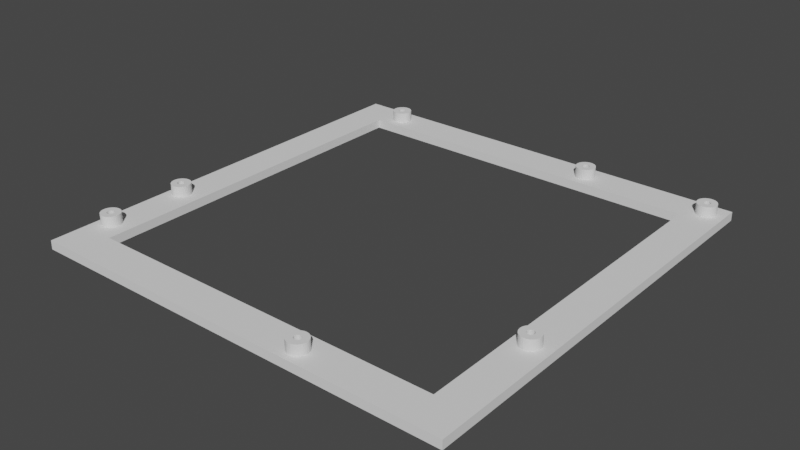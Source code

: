# Source: truss_v1.4.blend  (saved by Blender 3.2.14; exported with 4.5.12 LTS)
import bpy
from mathutils import Matrix  # noqa: F401  (used for matrix-valued properties, if any)

bpy.ops.wm.read_factory_settings(use_empty=True)
scene = bpy.context.scene
scene.name = 'Scene'

# ---- collections
col_robot = bpy.data.collections.new('robot'); scene.collection.children.link(col_robot)

# ---- world
world_world = bpy.data.worlds.new('World'); scene.world = world_world
world_world.use_nodes = True; world_world.node_tree.nodes.clear()
_N = world_world.node_tree.nodes; _L = world_world.node_tree.links
n0 = _N.new('ShaderNodeOutputWorld'); n0.name = 'World Output'; n0.location = (300, 300)
n1 = _N.new('ShaderNodeBackground'); n1.name = 'Background'; n1.location = (10, 300)
n1.inputs[0].default_value = (0.05088, 0.05088, 0.05088, 1.0)
_L.new(n1.outputs[0], n0.inputs[0])
n0.is_active_output = True
world_world.color = (0.05088, 0.05088, 0.05088)
world_world.use_sun_shadow = False
world_world.sun_shadow_jitter_overblur = 0.0

# ---- meshes
me_truss_v1_3 = bpy.data.meshes.new('truss_v1.3')
me_truss_v1_3.from_pydata([(-244.8, -112.1, -5.003), (-244.8, -112.1, 7.629e-06), (-244.8, 132.8, 7.629e-06), (-244.8, 132.8, -5.003), (-224.8, 112.8, 7.629e-06), (-224.8, 112.8, -5.003), (-224.8, -92.04, -5.003), (-224.8, -92.04, 7.629e-06), (-214.7, 124.7, 7.629e-06), (-214.3, 124.8, 7.629e-06), (-214.3, 128.3, 7.629e-06), (-215.4, 128.2, 7.629e-06), (-215.1, 124.6, 7.629e-06), (-216.4, 127.9, 7.629e-06), (-217.4, 127.4, 7.629e-06), (-215.4, 124.5, 7.629e-06), (-215.7, 124.2, 7.629e-06), (-218.2, 126.7, 7.629e-06), (-218.9, 125.8, 7.629e-06), (-216.0, 123.9, 7.629e-06), (-216.2, 123.6, 7.629e-06), (-219.4, 124.9, 7.629e-06), (-219.7, 123.9, 7.629e-06), (-216.3, 123.2, 7.629e-06), (-216.3, 122.8, 7.629e-06), (-219.8, 122.8, 7.629e-06), (-219.7, 121.7, 7.629e-06), (-216.3, 122.4, 7.629e-06), (-216.2, 122.0, 7.629e-06), (-219.4, 120.7, 7.629e-06), (-218.9, 119.7, 7.629e-06), (-216.0, 121.7, 7.629e-06), (-215.7, 121.4, 7.629e-06), (-218.2, 118.9, 7.629e-06), (-217.4, 118.2, 7.629e-06), (-215.4, 121.1, 7.629e-06), (-215.1, 120.9, 7.629e-06), (-216.4, 117.7, 7.629e-06), (-215.4, 117.4, 7.629e-06), (-214.7, 120.8, 7.629e-06), (-214.3, 120.8, 7.629e-06), (-214.3, 117.3, 7.629e-06), (-213.3, 117.4, 7.629e-06), (-213.9, 120.8, 7.629e-06), (-213.6, 120.9, 7.629e-06), (-212.2, 117.7, 7.629e-06), (-211.3, 118.2, 7.629e-06), (-213.2, 121.1, 7.629e-06), (-212.9, 121.4, 7.629e-06), (-210.4, 118.9, 7.629e-06), (-209.8, 119.7, 7.629e-06), (-212.7, 121.7, 7.629e-06), (-212.5, 122.0, 7.629e-06), (-209.2, 120.7, 7.629e-06), (-208.9, 121.7, 7.629e-06), (-212.4, 122.4, 7.629e-06), (-212.3, 122.8, 7.629e-06), (-208.8, 122.8, 7.629e-06), (-208.9, 123.9, 7.629e-06), (-212.4, 123.2, 7.629e-06), (-212.5, 123.6, 7.629e-06), (-209.2, 124.9, 7.629e-06), (-209.8, 125.8, 7.629e-06), (-212.7, 123.9, 7.629e-06), (-212.9, 124.2, 7.629e-06), (-210.4, 126.7, 7.629e-06), (-211.3, 127.4, 7.629e-06), (-213.2, 124.5, 7.629e-06), (-213.6, 124.6, 7.629e-06), (-212.2, 127.9, 7.629e-06), (-213.3, 128.2, 7.629e-06), (-213.9, 124.7, 7.629e-06), (-80.64, 122.0, 5.999), (-80.53, 122.4, 5.999), (-77.1, 121.7, 5.999), (-77.41, 120.7, 5.999), (-77.92, 119.7, 5.999), (-80.82, 121.7, 5.999), (-78.6, 118.9, 5.999), (-81.07, 121.4, 5.999), (-79.43, 118.2, 5.999), (-81.38, 121.1, 5.999), (-80.38, 117.7, 5.999), (-81.72, 120.9, 5.999), (-81.42, 117.4, 5.999), (-82.1, 120.8, 5.999), (-82.49, 117.3, 5.999), (-82.49, 120.8, 5.999), (-83.56, 117.4, 5.999), (-82.88, 120.8, 5.999), (-84.59, 117.7, 5.999), (-83.25, 120.9, 5.999), (-85.54, 118.2, 5.999), (-83.6, 121.1, 5.999), (-86.38, 118.9, 5.999), (-83.9, 121.4, 5.999), (-87.06, 119.7, 5.999), (-84.15, 121.7, 5.999), (-87.57, 120.7, 5.999), (-84.34, 122.0, 5.999), (-87.88, 121.7, 5.999), (-84.45, 122.4, 5.999), (-87.99, 122.8, 5.999), (-84.49, 122.8, 5.999), (-87.88, 123.9, 5.999), (-84.45, 123.2, 5.999), (-87.57, 124.9, 5.999), (-84.34, 123.6, 5.999), (-87.06, 125.8, 5.999), (-84.15, 123.9, 5.999), (-86.38, 126.7, 5.999), (-83.9, 124.2, 5.999), (-85.54, 127.4, 5.999), (-83.6, 124.5, 5.999), (-84.59, 127.9, 5.999), (-83.25, 124.6, 5.999), (-83.56, 128.2, 5.999), (-82.88, 124.7, 5.999), (-82.49, 128.3, 5.999), (-82.49, 124.8, 5.999), (-81.42, 128.2, 5.999), (-82.1, 124.7, 5.999), (-80.38, 127.9, 5.999), (-81.72, 124.6, 5.999), (-79.43, 127.4, 5.999), (-81.38, 124.5, 5.999), (-78.6, 126.7, 5.999), (-81.07, 124.2, 5.999), (-77.92, 125.8, 5.999), (-80.82, 123.9, 5.999), (-77.41, 124.9, 5.999), (-80.64, 123.6, 5.999), (-77.1, 123.9, 5.999), (-80.53, 123.2, 5.999), (-76.99, 122.8, 5.999), (-80.49, 122.8, 5.999), (-238.4, -29.39, 5.999), (-237.4, -29.29, 5.999), (-237.4, -32.79, 5.999), (-237.8, -32.83, 5.999), (-236.3, -29.39, 5.999), (-237.0, -32.83, 5.999), (-235.3, -29.71, 5.999), (-236.6, -32.94, 5.999), (-234.3, -30.21, 5.999), (-236.3, -33.12, 5.999), (-233.5, -30.9, 5.999), (-236.0, -33.37, 5.999), (-232.8, -31.73, 5.999), (-235.7, -33.68, 5.999), (-232.3, -32.68, 5.999), (-235.5, -34.02, 5.999), (-232.0, -33.72, 5.999), (-235.4, -34.4, 5.999), (-231.9, -34.79, 5.999), (-235.4, -34.79, 5.999), (-232.0, -35.86, 5.999), (-235.4, -35.18, 5.999), (-232.3, -36.89, 5.999), (-235.5, -35.55, 5.999), (-232.8, -37.85, 5.999), (-235.7, -35.9, 5.999), (-233.5, -38.68, 5.999), (-236.0, -36.2, 5.999), (-234.3, -39.36, 5.999), (-236.3, -36.45, 5.999), (-235.3, -39.87, 5.999), (-236.6, -36.64, 5.999), (-236.3, -40.18, 5.999), (-237.0, -36.75, 5.999), (-237.4, -40.29, 5.999), (-237.4, -36.79, 5.999), (-238.4, -40.18, 5.999), (-237.8, -36.75, 5.999), (-239.5, -39.87, 5.999), (-238.1, -36.64, 5.999), (-240.4, -39.36, 5.999), (-238.5, -36.45, 5.999), (-241.3, -38.68, 5.999), (-238.8, -36.2, 5.999), (-241.9, -37.85, 5.999), (-239.0, -35.9, 5.999), (-239.5, -29.71, 5.999), (-238.1, -32.94, 5.999), (-240.4, -30.21, 5.999), (-238.5, -33.12, 5.999), (-241.3, -30.9, 5.999), (-238.8, -33.37, 5.999), (-241.9, -31.73, 5.999), (-239.0, -33.68, 5.999), (-242.5, -32.68, 5.999), (-239.2, -34.02, 5.999), (-242.8, -33.72, 5.999), (-239.3, -34.4, 5.999), (-242.9, -34.79, 5.999), (-239.4, -34.79, 5.999), (-242.8, -35.86, 5.999), (-239.3, -35.18, 5.999), (-242.5, -36.89, 5.999), (-239.2, -35.55, 5.999), (-237.4, -29.29, 7.629e-06), (-236.3, -29.39, 7.629e-06), (-235.3, -29.71, 7.629e-06), (-234.3, -30.21, 7.629e-06), (-233.5, -30.9, 7.629e-06), (-232.8, -31.73, 7.629e-06), (-232.3, -32.68, 7.629e-06), (-232.0, -33.72, 7.629e-06), (-231.9, -34.79, 7.629e-06), (-232.0, -35.86, 7.629e-06), (-232.3, -36.89, 7.629e-06), (-232.8, -37.85, 7.629e-06), (-233.5, -38.68, 7.629e-06), (-234.3, -39.36, 7.629e-06), (-235.3, -39.87, 7.629e-06), (-236.3, -40.18, 7.629e-06), (-237.4, -40.29, 7.629e-06), (-238.4, -40.18, 7.629e-06), (-239.5, -39.87, 7.629e-06), (-240.4, -39.36, 7.629e-06), (-241.3, -38.68, 7.629e-06), (-242.5, -36.89, 7.629e-06), (-241.9, -37.85, 7.629e-06), (-242.8, -35.86, 7.629e-06), (-242.9, -34.79, 7.629e-06), (-242.8, -33.72, 7.629e-06), (-242.5, -32.68, 7.629e-06), (-241.3, -30.9, 7.629e-06), (-241.9, -31.73, 7.629e-06), (-240.4, -30.21, 7.629e-06), (-239.5, -29.71, 7.629e-06), (-238.4, -29.39, 7.629e-06), (-236.3, -75.43, 7.629e-06), (-236.3, -75.43, 5.999), (-237.4, -75.32, 5.999), (-237.4, -75.32, 7.629e-06), (-235.3, -75.74, 7.629e-06), (-235.3, -75.74, 5.999), (-234.3, -76.25, 7.629e-06), (-234.3, -76.25, 5.999), (-233.5, -76.94, 7.629e-06), (-233.5, -76.94, 5.999), (-232.8, -77.77, 7.629e-06), (-232.8, -77.77, 5.999), (-232.3, -78.72, 7.629e-06), (-232.3, -78.72, 5.999), (-232.0, -79.75, 7.629e-06), (-232.0, -79.75, 5.999), (-231.9, -80.83, 7.629e-06), (-231.9, -80.83, 5.999), (-232.0, -81.9, 7.629e-06), (-232.0, -81.9, 5.999), (-232.3, -82.93, 7.629e-06), (-232.3, -82.93, 5.999), (-232.8, -83.88, 7.629e-06), (-232.8, -83.88, 5.999), (-233.5, -84.72, 7.629e-06), (-233.5, -84.72, 5.999), (-234.3, -85.4, 7.629e-06), (-234.3, -85.4, 5.999), (-235.3, -85.91, 7.629e-06), (-235.3, -85.91, 5.999), (-236.3, -86.22, 7.629e-06), (-236.3, -86.22, 5.999), (-237.4, -86.33, 7.629e-06), (-237.4, -86.33, 5.999), (-238.4, -86.22, 7.629e-06), (-238.4, -86.22, 5.999), (-239.5, -85.91, 7.629e-06), (-239.5, -85.91, 5.999), (-240.4, -85.4, 7.629e-06), (-240.4, -85.4, 5.999), (-241.3, -84.72, 7.629e-06), (-241.3, -84.72, 5.999), (-241.9, -83.88, 7.629e-06), (-241.9, -83.88, 5.999), (-242.5, -82.93, 7.629e-06), (-242.5, -82.93, 5.999), (-242.8, -81.9, 7.629e-06), (-242.8, -81.9, 5.999), (-242.9, -80.83, 7.629e-06), (-242.9, -80.83, 5.999), (-242.5, -78.72, 7.629e-06), (-242.8, -79.75, 7.629e-06), (-242.8, -79.75, 5.999), (-242.5, -78.72, 5.999), (-241.9, -77.77, 7.629e-06), (-241.9, -77.77, 5.999), (-241.3, -76.94, 7.629e-06), (-241.3, -76.94, 5.999), (-240.4, -76.25, 7.629e-06), (-240.4, -76.25, 5.999), (-239.5, -75.74, 7.629e-06), (-239.5, -75.74, 5.999), (-238.4, -75.43, 7.629e-06), (-238.4, -75.43, 5.999), (-237.0, -78.86, 7.629e-06), (-237.4, -78.83, 7.629e-06), (-237.4, -78.83, 5.999), (-237.0, -78.86, 5.999), (-236.6, -78.98, 7.629e-06), (-236.6, -78.98, 5.999), (-236.3, -79.16, 7.629e-06), (-236.3, -79.16, 5.999), (-236.0, -79.41, 7.629e-06), (-236.0, -79.41, 5.999), (-235.7, -79.72, 7.629e-06), (-235.7, -79.72, 5.999), (-235.5, -80.06, 7.629e-06), (-235.5, -80.06, 5.999), (-235.4, -80.44, 7.629e-06), (-235.4, -80.44, 5.999), (-235.4, -80.83, 7.629e-06), (-235.4, -80.83, 5.999), (-235.4, -81.22, 7.629e-06), (-235.4, -81.22, 5.999), (-235.5, -81.59, 7.629e-06), (-235.5, -81.59, 5.999), (-235.7, -81.94, 7.629e-06), (-235.7, -81.94, 5.999), (-236.0, -82.24, 7.629e-06), (-236.0, -82.24, 5.999), (-236.3, -82.49, 7.629e-06), (-236.3, -82.49, 5.999), (-236.6, -82.68, 7.629e-06), (-236.6, -82.68, 5.999), (-237.0, -82.79, 7.629e-06), (-237.0, -82.79, 5.999), (-237.4, -82.83, 7.629e-06), (-237.4, -82.83, 5.999), (-237.8, -82.79, 7.629e-06), (-237.8, -82.79, 5.999), (-238.1, -82.68, 7.629e-06), (-238.1, -82.68, 5.999), (-238.5, -82.49, 7.629e-06), (-238.5, -82.49, 5.999), (-238.8, -82.24, 7.629e-06), (-238.8, -82.24, 5.999), (-239.0, -81.94, 7.629e-06), (-239.0, -81.94, 5.999), (-239.2, -81.59, 7.629e-06), (-239.2, -81.59, 5.999), (-239.3, -81.22, 7.629e-06), (-239.3, -81.22, 5.999), (-239.4, -80.83, 7.629e-06), (-239.4, -80.83, 5.999), (-239.3, -80.44, 7.629e-06), (-239.3, -80.44, 5.999), (-239.2, -80.06, 7.629e-06), (-239.2, -80.06, 5.999), (-239.0, -79.72, 7.629e-06), (-239.0, -79.72, 5.999), (-238.8, -79.41, 7.629e-06), (-238.8, -79.41, 5.999), (-238.5, -79.16, 7.629e-06), (-238.5, -79.16, 5.999), (-238.1, -78.98, 7.629e-06), (-238.1, -78.98, 5.999), (-237.8, -78.86, 7.629e-06), (-237.8, -78.86, 5.999), (-81.81, -97.98, 7.629e-06), (-82.88, -97.87, 7.629e-06), (-82.88, -97.87, 5.999), (-81.81, -97.98, 5.999), (-80.78, -98.29, 7.629e-06), (-80.78, -98.29, 5.999), (-79.83, -98.8, 7.629e-06), (-79.83, -98.8, 5.999), (-78.99, -99.48, 7.629e-06), (-78.99, -99.48, 5.999), (-78.31, -100.3, 7.629e-06), (-78.31, -100.3, 5.999), (-77.8, -101.3, 7.629e-06), (-77.8, -101.3, 5.999), (-77.49, -102.3, 7.629e-06), (-77.49, -102.3, 5.999), (-77.38, -103.4, 7.629e-06), (-77.38, -103.4, 5.999), (-77.49, -104.4, 7.629e-06), (-77.49, -104.4, 5.999), (-77.8, -105.5, 7.629e-06), (-77.8, -105.5, 5.999), (-78.31, -106.4, 7.629e-06), (-78.31, -106.4, 5.999), (-78.99, -107.3, 7.629e-06), (-78.99, -107.3, 5.999), (-79.83, -107.9, 7.629e-06), (-79.83, -107.9, 5.999), (-80.78, -108.4, 7.629e-06), (-80.78, -108.4, 5.999), (-81.81, -108.8, 7.629e-06), (-81.81, -108.8, 5.999), (-82.88, -108.9, 7.629e-06), (-82.88, -108.9, 5.999), (-83.95, -108.8, 7.629e-06), (-83.95, -108.8, 5.999), (-84.98, -108.4, 7.629e-06), (-84.98, -108.4, 5.999), (-85.93, -107.9, 7.629e-06), (-85.93, -107.9, 5.999), (-86.77, -107.3, 7.629e-06), (-86.77, -107.3, 5.999), (-87.45, -106.4, 7.629e-06), (-87.45, -106.4, 5.999), (-87.96, -105.5, 7.629e-06), (-87.96, -105.5, 5.999), (-88.27, -104.4, 7.629e-06), (-88.27, -104.4, 5.999), (-88.38, -103.4, 7.629e-06), (-88.38, -103.4, 5.999), (-88.27, -102.3, 7.629e-06), (-88.27, -102.3, 5.999), (-87.96, -101.3, 7.629e-06), (-87.96, -101.3, 5.999), (-87.45, -100.3, 7.629e-06), (-87.45, -100.3, 5.999), (-86.77, -99.48, 7.629e-06), (-86.77, -99.48, 5.999), (-85.93, -98.8, 7.629e-06), (-85.93, -98.8, 5.999), (-84.98, -98.29, 7.629e-06), (-84.98, -98.29, 5.999), (-83.95, -97.98, 7.629e-06), (-83.95, -97.98, 5.999), (-82.88, -105.4, 7.629e-06), (-82.88, -105.4, 5.999), (-83.27, -105.3, 5.999), (-83.27, -105.3, 7.629e-06), (-83.65, -105.2, 5.999), (-83.65, -105.2, 7.629e-06), (-83.99, -105.0, 5.999), (-83.99, -105.0, 7.629e-06), (-84.29, -104.8, 5.999), (-84.29, -104.8, 7.629e-06), (-84.54, -104.5, 5.999), (-84.54, -104.5, 7.629e-06), (-84.73, -104.1, 5.999), (-84.73, -104.1, 7.629e-06), (-84.84, -103.8, 5.999), (-84.84, -103.8, 7.629e-06), (-84.88, -103.4, 5.999), (-84.88, -103.4, 7.629e-06), (-84.84, -103.0, 5.999), (-84.84, -103.0, 7.629e-06), (-84.73, -102.6, 5.999), (-84.73, -102.6, 7.629e-06), (-84.54, -102.3, 5.999), (-84.54, -102.3, 7.629e-06), (-84.29, -102.0, 5.999), (-84.29, -102.0, 7.629e-06), (-83.99, -101.7, 5.999), (-83.99, -101.7, 7.629e-06), (-83.65, -101.5, 5.999), (-83.65, -101.5, 7.629e-06), (-83.27, -101.4, 5.999), (-83.27, -101.4, 7.629e-06), (-82.88, -101.4, 5.999), (-82.88, -101.4, 7.629e-06), (-82.49, -101.4, 5.999), (-82.49, -101.4, 7.629e-06), (-82.11, -101.5, 5.999), (-82.11, -101.5, 7.629e-06), (-81.77, -101.7, 5.999), (-81.77, -101.7, 7.629e-06), (-81.46, -102.0, 5.999), (-81.46, -102.0, 7.629e-06), (-81.22, -102.3, 5.999), (-81.22, -102.3, 7.629e-06), (-81.03, -102.6, 5.999), (-81.03, -102.6, 7.629e-06), (-80.92, -103.0, 5.999), (-80.92, -103.0, 7.629e-06), (-80.88, -103.4, 5.999), (-80.88, -103.4, 7.629e-06), (-80.92, -103.8, 5.999), (-80.92, -103.8, 7.629e-06), (-81.03, -104.1, 5.999), (-81.03, -104.1, 7.629e-06), (-81.22, -104.5, 5.999), (-81.22, -104.5, 7.629e-06), (-81.46, -104.8, 5.999), (-81.46, -104.8, 7.629e-06), (-81.77, -105.0, 5.999), (-81.77, -105.0, 7.629e-06), (-82.11, -105.2, 5.999), (-82.11, -105.2, 7.629e-06), (-82.49, -105.3, 5.999), (-82.49, -105.3, 7.629e-06), (-8.922, 128.2, 7.629e-06), (-9.995, 128.3, 7.629e-06), (-9.995, 128.3, 5.999), (-8.922, 128.2, 5.999), (-7.891, 127.9, 7.629e-06), (-7.891, 127.9, 5.999), (-6.94, 127.4, 7.629e-06), (-6.94, 127.4, 5.999), (-6.107, 126.7, 7.629e-06), (-6.107, 126.7, 5.999), (-5.423, 125.8, 7.629e-06), (-5.423, 125.8, 5.999), (-4.915, 124.9, 7.629e-06), (-4.915, 124.9, 5.999), (-4.602, 123.9, 7.629e-06), (-4.602, 123.9, 5.999), (-4.496, 122.8, 7.629e-06), (-4.496, 122.8, 5.999), (-4.602, 121.7, 7.629e-06), (-4.602, 121.7, 5.999), (-4.915, 120.7, 7.629e-06), (-4.915, 120.7, 5.999), (-5.423, 119.7, 7.629e-06), (-5.423, 119.7, 5.999), (-6.107, 118.9, 7.629e-06), (-6.107, 118.9, 5.999), (-6.94, 118.2, 7.629e-06), (-6.94, 118.2, 5.999), (-7.891, 117.7, 7.629e-06), (-7.891, 117.7, 5.999), (-8.922, 117.4, 7.629e-06), (-8.922, 117.4, 5.999), (-9.995, 117.3, 7.629e-06), (-9.995, 117.3, 5.999), (-11.07, 117.4, 7.629e-06), (-11.07, 117.4, 5.999), (-12.1, 117.7, 7.629e-06), (-12.1, 117.7, 5.999), (-13.05, 118.2, 7.629e-06), (-13.05, 118.2, 5.999), (-13.88, 118.9, 7.629e-06), (-13.88, 118.9, 5.999), (-14.57, 119.7, 7.629e-06), (-14.57, 119.7, 5.999), (-15.08, 120.7, 7.629e-06), (-15.08, 120.7, 5.999), (-15.49, 122.8, 7.629e-06), (-15.39, 121.7, 7.629e-06), (-15.39, 121.7, 5.999), (-15.49, 122.8, 5.999), (-15.39, 123.9, 7.629e-06), (-15.39, 123.9, 5.999), (-15.08, 124.9, 7.629e-06), (-15.08, 124.9, 5.999), (-14.57, 125.8, 7.629e-06), (-14.57, 125.8, 5.999), (-13.88, 126.7, 7.629e-06), (-13.88, 126.7, 5.999), (-13.05, 127.4, 7.629e-06), (-13.05, 127.4, 5.999), (-12.1, 127.9, 7.629e-06), (-12.1, 127.9, 5.999), (-11.07, 128.2, 7.629e-06), (-11.07, 128.2, 5.999), (-9.995, 124.8, 7.629e-06), (-9.605, 124.7, 7.629e-06), (-9.605, 124.7, 5.999), (-9.995, 124.8, 5.999), (-9.229, 124.6, 5.999), (-9.229, 124.6, 7.629e-06), (-8.883, 124.5, 5.999), (-8.883, 124.5, 7.629e-06), (-8.58, 124.2, 5.999), (-8.58, 124.2, 7.629e-06), (-8.331, 123.9, 5.999), (-8.331, 123.9, 7.629e-06), (-8.146, 123.6, 5.999), (-8.146, 123.6, 7.629e-06), (-8.032, 123.2, 5.999), (-8.032, 123.2, 7.629e-06), (-7.994, 122.8, 5.999), (-7.994, 122.8, 7.629e-06), (-8.032, 122.4, 5.999), (-8.032, 122.4, 7.629e-06), (-8.146, 122.0, 5.999), (-8.146, 122.0, 7.629e-06), (-8.331, 121.7, 5.999), (-8.331, 121.7, 7.629e-06), (-8.58, 121.4, 5.999), (-8.58, 121.4, 7.629e-06), (-8.883, 121.1, 5.999), (-8.883, 121.1, 7.629e-06), (-9.229, 120.9, 5.999), (-9.229, 120.9, 7.629e-06), (-9.605, 120.8, 5.999), (-9.605, 120.8, 7.629e-06), (-9.995, 120.8, 5.999), (-9.995, 120.8, 7.629e-06), (-10.39, 120.8, 5.999), (-10.39, 120.8, 7.629e-06), (-10.76, 120.9, 5.999), (-10.76, 120.9, 7.629e-06), (-11.11, 121.1, 5.999), (-11.11, 121.1, 7.629e-06), (-11.41, 121.4, 5.999), (-11.41, 121.4, 7.629e-06), (-11.66, 121.7, 5.999), (-11.66, 121.7, 7.629e-06), (-11.84, 122.0, 5.999), (-11.84, 122.0, 7.629e-06), (-11.96, 122.4, 5.999), (-11.96, 122.4, 7.629e-06), (-12.0, 122.8, 5.999), (-12.0, 122.8, 7.629e-06), (-11.96, 123.2, 5.999), (-11.96, 123.2, 7.629e-06), (-11.84, 123.6, 5.999), (-11.84, 123.6, 7.629e-06), (-11.66, 123.9, 5.999), (-11.66, 123.9, 7.629e-06), (-11.41, 124.2, 5.999), (-11.41, 124.2, 7.629e-06), (-11.11, 124.5, 5.999), (-11.11, 124.5, 7.629e-06), (-10.76, 124.6, 5.999), (-10.76, 124.6, 7.629e-06), (-10.39, 124.7, 5.999), (-10.39, 124.7, 7.629e-06), (-81.42, 128.2, 7.629e-06), (-82.49, 128.3, 7.629e-06), (-80.38, 127.9, 7.629e-06), (-79.43, 127.4, 7.629e-06), (-78.6, 126.7, 7.629e-06), (-77.92, 125.8, 7.629e-06), (-77.41, 124.9, 7.629e-06), (-77.1, 123.9, 7.629e-06), (-76.99, 122.8, 7.629e-06), (-77.1, 121.7, 7.629e-06), (-77.41, 120.7, 7.629e-06), (-77.92, 119.7, 7.629e-06), (-78.6, 118.9, 7.629e-06), (-79.43, 118.2, 7.629e-06), (-80.38, 117.7, 7.629e-06), (-81.42, 117.4, 7.629e-06), (-82.49, 117.3, 7.629e-06), (-83.56, 117.4, 7.629e-06), (-84.59, 117.7, 7.629e-06), (-85.54, 118.2, 7.629e-06), (-86.38, 118.9, 7.629e-06), (-87.06, 119.7, 7.629e-06), (-87.57, 120.7, 7.629e-06), (-87.88, 121.7, 7.629e-06), (-87.99, 122.8, 7.629e-06), (-87.88, 123.9, 7.629e-06), (-87.57, 124.9, 7.629e-06), (-87.06, 125.8, 7.629e-06), (-86.38, 126.7, 7.629e-06), (-85.54, 127.4, 7.629e-06), (-84.59, 127.9, 7.629e-06), (-83.56, 128.2, 7.629e-06), (-82.1, 124.7, 7.629e-06), (-82.49, 124.8, 7.629e-06), (-81.72, 124.6, 7.629e-06), (-81.38, 124.5, 7.629e-06), (-81.07, 124.2, 7.629e-06), (-80.82, 123.9, 7.629e-06), (-80.64, 123.6, 7.629e-06), (-80.53, 123.2, 7.629e-06), (-80.49, 122.8, 7.629e-06), (-80.53, 122.4, 7.629e-06), (-80.64, 122.0, 7.629e-06), (-80.82, 121.7, 7.629e-06), (-81.07, 121.4, 7.629e-06), (-81.38, 121.1, 7.629e-06), (-81.72, 120.9, 7.629e-06), (-82.1, 120.8, 7.629e-06), (-82.49, 120.8, 7.629e-06), (-82.88, 120.8, 7.629e-06), (-83.25, 120.9, 7.629e-06), (-83.6, 121.1, 7.629e-06), (-83.9, 121.4, 7.629e-06), (-84.15, 121.7, 7.629e-06), (-84.34, 122.0, 7.629e-06), (-84.45, 122.4, 7.629e-06), (-84.49, 122.8, 7.629e-06), (-84.45, 123.2, 7.629e-06), (-84.34, 123.6, 7.629e-06), (-84.15, 123.9, 7.629e-06), (-83.9, 124.2, 7.629e-06), (-83.6, 124.5, 7.629e-06), (-83.25, 124.6, 7.629e-06), (-82.88, 124.7, 7.629e-06), (-214.3, 124.8, 5.999), (-213.9, 124.7, 5.999), (-213.6, 124.6, 5.999), (-213.2, 124.5, 5.999), (-212.9, 124.2, 5.999), (-212.7, 123.9, 5.999), (-212.5, 123.6, 5.999), (-212.4, 123.2, 5.999), (-212.3, 122.8, 5.999), (-212.4, 122.4, 5.999), (-212.5, 122.0, 5.999), (-212.7, 121.7, 5.999), (-212.9, 121.4, 5.999), (-213.2, 121.1, 5.999), (-213.6, 120.9, 5.999), (-213.9, 120.8, 5.999), (-214.3, 120.8, 5.999), (-214.7, 120.8, 5.999), (-215.1, 120.9, 5.999), (-215.4, 121.1, 5.999), (-215.7, 121.4, 5.999), (-216.0, 121.7, 5.999), (-216.2, 122.0, 5.999), (-216.3, 122.4, 5.999), (-216.3, 122.8, 5.999), (-216.3, 123.2, 5.999), (-216.2, 123.6, 5.999), (-216.0, 123.9, 5.999), (-215.7, 124.2, 5.999), (-215.4, 124.5, 5.999), (-215.1, 124.6, 5.999), (-214.7, 124.7, 5.999), (-213.3, 128.2, 5.999), (-214.3, 128.3, 5.999), (-212.2, 127.9, 5.999), (-211.3, 127.4, 5.999), (-210.4, 126.7, 5.999), (-209.8, 125.8, 5.999), (-209.2, 124.9, 5.999), (-208.9, 123.9, 5.999), (-208.8, 122.8, 5.999), (-208.9, 121.7, 5.999), (-209.2, 120.7, 5.999), (-209.8, 119.7, 5.999), (-210.4, 118.9, 5.999), (-211.3, 118.2, 5.999), (-212.2, 117.7, 5.999), (-214.3, 117.3, 5.999), (-213.3, 117.4, 5.999), (-215.4, 117.4, 5.999), (-216.4, 117.7, 5.999), (-217.4, 118.2, 5.999), (-218.2, 118.9, 5.999), (-218.9, 119.7, 5.999), (-219.4, 120.7, 5.999), (-219.7, 121.7, 5.999), (-219.8, 122.8, 5.999), (-219.7, 123.9, 5.999), (-219.4, 124.9, 5.999), (-218.9, 125.8, 5.999), (-218.2, 126.7, 5.999), (-217.4, 127.4, 5.999), (-216.4, 127.9, 5.999), (-215.4, 128.2, 5.999), (-13.91, -42.95, 7.629e-06), (-13.91, -42.95, 5.999), (-14.74, -42.27, 5.999), (-14.74, -42.27, 7.629e-06), (-12.96, -43.46, 7.629e-06), (-12.96, -43.46, 5.999), (-11.93, -43.77, 7.629e-06), (-11.93, -43.77, 5.999), (-10.86, -43.88, 7.629e-06), (-10.86, -43.88, 5.999), (-9.783, -43.77, 7.629e-06), (-9.783, -43.77, 5.999), (-8.751, -43.46, 7.629e-06), (-8.751, -43.46, 5.999), (-7.8, -42.95, 7.629e-06), (-7.8, -42.95, 5.999), (-6.967, -42.27, 7.629e-06), (-6.967, -42.27, 5.999), (-6.283, -41.44, 7.629e-06), (-6.283, -41.44, 5.999), (-5.775, -40.48, 7.629e-06), (-5.775, -40.48, 5.999), (-5.462, -39.45, 7.629e-06), (-5.462, -39.45, 5.999), (-5.356, -38.38, 7.629e-06), (-5.356, -38.38, 5.999), (-20.04, 112.8, 7.629e-06), (7.629e-06, 132.8, 7.629e-06), (7.629e-06, -112.1, 7.629e-06), (-16.25, -39.45, 7.629e-06), (-16.35, -38.38, 7.629e-06), (-19.98, -92.09, 7.629e-06), (-15.94, -40.48, 7.629e-06), (-15.43, -41.44, 7.629e-06), (-237.0, -32.83, 7.629e-06), (-237.4, -32.79, 7.629e-06), (-236.6, -32.94, 7.629e-06), (-236.3, -33.12, 7.629e-06), (-236.0, -33.37, 7.629e-06), (-235.7, -33.68, 7.629e-06), (-235.5, -34.02, 7.629e-06), (-235.4, -34.4, 7.629e-06), (-235.4, -34.79, 7.629e-06), (-235.4, -35.18, 7.629e-06), (-235.5, -35.55, 7.629e-06), (-235.7, -35.9, 7.629e-06), (-236.0, -36.2, 7.629e-06), (-236.3, -36.45, 7.629e-06), (-236.6, -36.64, 7.629e-06), (-237.0, -36.75, 7.629e-06), (-237.4, -36.79, 7.629e-06), (-237.8, -36.75, 7.629e-06), (-238.1, -36.64, 7.629e-06), (-238.5, -36.45, 7.629e-06), (-238.8, -36.2, 7.629e-06), (-239.0, -35.9, 7.629e-06), (-239.2, -35.55, 7.629e-06), (-239.3, -35.18, 7.629e-06), (-239.4, -34.79, 7.629e-06), (-239.3, -34.4, 7.629e-06), (-239.2, -34.02, 7.629e-06), (-239.0, -33.68, 7.629e-06), (-238.8, -33.37, 7.629e-06), (-238.5, -33.12, 7.629e-06), (-238.1, -32.94, 7.629e-06), (-237.8, -32.83, 7.629e-06), (-15.43, -41.44, 5.999), (-15.94, -40.48, 5.999), (-16.25, -39.45, 5.999), (-16.35, -38.38, 5.999), (-16.25, -37.31, 7.629e-06), (-16.25, -37.31, 5.999), (-15.94, -36.28, 5.999), (-15.94, -36.28, 7.629e-06), (-15.43, -35.32, 7.629e-06), (-15.43, -35.32, 5.999), (-14.74, -34.49, 5.999), (-14.74, -34.49, 7.629e-06), (-13.91, -33.81, 7.629e-06), (-13.91, -33.81, 5.999), (-12.96, -33.3, 5.999), (-12.96, -33.3, 7.629e-06), (-11.93, -32.99, 5.999), (-11.93, -32.99, 7.629e-06), (-10.86, -32.88, 7.629e-06), (-10.86, -32.88, 5.999), (-9.783, -32.99, 7.629e-06), (-9.783, -32.99, 5.999), (-8.751, -33.3, 5.999), (-8.751, -33.3, 7.629e-06), (-7.8, -33.81, 5.999), (-7.8, -33.81, 7.629e-06), (-6.967, -34.49, 7.629e-06), (-6.967, -34.49, 5.999), (-6.283, -35.32, 7.629e-06), (-6.283, -35.32, 5.999), (-5.775, -36.28, 5.999), (-5.775, -36.28, 7.629e-06), (-5.462, -37.31, 7.629e-06), (-5.462, -37.31, 5.999), (-10.47, -36.42, 5.999), (-10.47, -36.42, 7.629e-06), (-10.86, -36.38, 7.629e-06), (-10.86, -36.38, 5.999), (-10.09, -36.53, 7.629e-06), (-10.09, -36.53, 5.999), (-9.744, -36.72, 7.629e-06), (-9.744, -36.72, 5.999), (-9.44, -36.96, 5.999), (-9.44, -36.96, 7.629e-06), (-9.192, -37.27, 7.629e-06), (-9.192, -37.27, 5.999), (-9.007, -37.61, 7.629e-06), (-9.007, -37.61, 5.999), (-8.893, -37.99, 7.629e-06), (-8.893, -37.99, 5.999), (-8.854, -38.38, 5.999), (-8.854, -38.38, 7.629e-06), (-8.893, -38.77, 7.629e-06), (-8.893, -38.77, 5.999), (-9.007, -39.15, 5.999), (-9.007, -39.15, 7.629e-06), (-9.192, -39.49, 7.629e-06), (-9.192, -39.49, 5.999), (-9.44, -39.8, 5.999), (-9.44, -39.8, 7.629e-06), (-9.744, -40.04, 5.999), (-9.744, -40.04, 7.629e-06), (-10.09, -40.23, 5.999), (-10.09, -40.23, 7.629e-06), (-10.47, -40.34, 7.629e-06), (-10.47, -40.34, 5.999), (-10.86, -40.38, 5.999), (-10.86, -40.38, 7.629e-06), (-11.25, -40.34, 5.999), (-11.25, -40.34, 7.629e-06), (-11.62, -40.23, 5.999), (-11.62, -40.23, 7.629e-06), (-11.97, -40.04, 7.629e-06), (-11.97, -40.04, 5.999), (-12.27, -39.8, 5.999), (-12.27, -39.8, 7.629e-06), (-12.52, -39.49, 7.629e-06), (-12.52, -39.49, 5.999), (-12.7, -39.15, 7.629e-06), (-12.7, -39.15, 5.999), (-12.82, -38.77, 7.629e-06), (-12.82, -38.77, 5.999), (-12.86, -38.38, 5.999), (-12.86, -38.38, 7.629e-06), (-12.82, -37.99, 7.629e-06), (-12.82, -37.99, 5.999), (-12.7, -37.61, 5.999), (-12.7, -37.61, 7.629e-06), (-12.52, -37.27, 7.629e-06), (-12.52, -37.27, 5.999), (-12.27, -36.96, 5.999), (-12.27, -36.96, 7.629e-06), (-11.97, -36.72, 5.999), (-11.97, -36.72, 7.629e-06), (-11.62, -36.53, 5.999), (-11.62, -36.53, 7.629e-06), (-11.25, -36.42, 7.629e-06), (-11.25, -36.42, 5.999), (7.629e-06, 132.8, -5.003), (7.629e-06, -112.1, -5.003), (-20.04, 112.8, -5.003), (-19.98, -92.09, -5.003)], [], [(0, 1, 2), (0, 2, 3), (4, 5, 6), (4, 6, 7), (0, 3, 5), (0, 5, 6), (8, 9, 10), (8, 10, 11), (12, 13, 14), (12, 14, 15), (16, 17, 18), (16, 18, 19), (20, 21, 22), (20, 22, 23), (24, 25, 26), (24, 26, 27), (28, 29, 30), (28, 30, 31), (32, 33, 34), (32, 34, 35), (36, 37, 38), (36, 38, 39), (40, 41, 42), (40, 42, 43), (44, 45, 46), (44, 46, 47), (48, 49, 50), (48, 50, 51), (52, 53, 54), (52, 54, 55), (56, 57, 58), (56, 58, 59), (60, 61, 62), (60, 62, 63), (64, 65, 66), (64, 66, 67), (68, 69, 70), (68, 70, 71), (72, 73, 74), (72, 74, 75), (72, 75, 76), (72, 76, 77), (9, 71, 70), (9, 70, 10), (68, 67, 66), (68, 66, 69), (64, 63, 62), (64, 62, 65), (60, 59, 58), (60, 58, 61), (56, 55, 54), (56, 54, 57), (52, 51, 50), (52, 50, 53), (48, 47, 46), (48, 46, 49), (44, 43, 42), (44, 42, 45), (40, 39, 38), (40, 38, 41), (36, 35, 34), (36, 34, 37), (32, 31, 30), (32, 30, 33), (28, 27, 26), (28, 26, 29), (24, 23, 22), (24, 22, 25), (20, 19, 18), (20, 18, 21), (15, 14, 17), (15, 17, 16), (12, 8, 11), (12, 11, 13), (77, 76, 78), (77, 78, 79), (79, 78, 80), (79, 80, 81), (81, 80, 82), (81, 82, 83), (83, 82, 84), (83, 84, 85), (85, 84, 86), (85, 86, 87), (87, 86, 88), (87, 88, 89), (89, 88, 90), (89, 90, 91), (91, 90, 92), (91, 92, 93), (93, 92, 94), (93, 94, 95), (95, 94, 96), (95, 96, 97), (97, 96, 98), (97, 98, 99), (99, 98, 100), (99, 100, 101), (101, 100, 102), (101, 102, 103), (103, 102, 104), (103, 104, 105), (105, 104, 106), (105, 106, 107), (107, 106, 108), (107, 108, 109), (109, 108, 110), (109, 110, 111), (111, 110, 112), (111, 112, 113), (113, 112, 114), (113, 114, 115), (115, 114, 116), (115, 116, 117), (117, 116, 118), (117, 118, 119), (119, 118, 120), (119, 120, 121), (121, 120, 122), (121, 122, 123), (123, 122, 124), (123, 124, 125), (125, 124, 126), (125, 126, 127), (127, 126, 128), (127, 128, 129), (129, 128, 130), (129, 130, 131), (131, 130, 132), (131, 132, 133), (133, 132, 134), (133, 134, 135), (73, 135, 134), (73, 134, 74), (136, 137, 138), (136, 138, 139), (137, 140, 141), (137, 141, 138), (140, 142, 143), (140, 143, 141), (142, 144, 145), (142, 145, 143), (144, 146, 147), (144, 147, 145), (146, 148, 149), (146, 149, 147), (148, 150, 151), (148, 151, 149), (150, 152, 153), (150, 153, 151), (152, 154, 155), (152, 155, 153), (154, 156, 157), (154, 157, 155), (156, 158, 159), (156, 159, 157), (158, 160, 161), (158, 161, 159), (160, 162, 163), (160, 163, 161), (162, 164, 165), (162, 165, 163), (164, 166, 167), (164, 167, 165), (166, 168, 169), (166, 169, 167), (168, 170, 171), (168, 171, 169), (170, 172, 173), (170, 173, 171), (172, 174, 175), (172, 175, 173), (174, 176, 177), (174, 177, 175), (176, 178, 179), (176, 179, 177), (178, 180, 181), (178, 181, 179), (182, 136, 139), (182, 139, 183), (184, 182, 183), (184, 183, 185), (186, 184, 185), (186, 185, 187), (188, 186, 187), (188, 187, 189), (190, 188, 189), (190, 189, 191), (192, 190, 191), (192, 191, 193), (194, 192, 193), (194, 193, 195), (196, 194, 195), (196, 195, 197), (198, 196, 197), (198, 197, 199), (181, 180, 198), (181, 198, 199), (200, 201, 140), (200, 140, 137), (202, 142, 140), (202, 140, 201), (202, 203, 144), (202, 144, 142), (204, 146, 144), (204, 144, 203), (204, 205, 148), (204, 148, 146), (206, 150, 148), (206, 148, 205), (206, 207, 152), (206, 152, 150), (208, 154, 152), (208, 152, 207), (208, 209, 156), (208, 156, 154), (210, 158, 156), (210, 156, 209), (211, 160, 158), (211, 158, 210), (212, 162, 160), (212, 160, 211), (212, 213, 164), (212, 164, 162), (214, 166, 164), (214, 164, 213), (214, 215, 168), (214, 168, 166), (216, 170, 168), (216, 168, 215), (216, 217, 172), (216, 172, 170), (218, 219, 176), (218, 176, 174), (220, 178, 176), (220, 176, 219), (221, 198, 180), (221, 180, 222), (221, 223, 196), (221, 196, 198), (224, 194, 196), (224, 196, 223), (224, 225, 192), (224, 192, 194), (226, 190, 192), (226, 192, 225), (227, 186, 188), (227, 188, 228), (227, 229, 184), (227, 184, 186), (230, 182, 184), (230, 184, 229), (230, 231, 136), (230, 136, 182), (200, 137, 136), (200, 136, 231), (226, 228, 188), (226, 188, 190), (220, 222, 180), (220, 180, 178), (218, 174, 172), (218, 172, 217), (232, 233, 234), (232, 234, 235), (236, 237, 233), (236, 233, 232), (238, 239, 237), (238, 237, 236), (240, 241, 239), (240, 239, 238), (242, 243, 241), (242, 241, 240), (244, 245, 243), (244, 243, 242), (246, 247, 245), (246, 245, 244), (248, 249, 247), (248, 247, 246), (250, 251, 249), (250, 249, 248), (252, 253, 251), (252, 251, 250), (254, 255, 253), (254, 253, 252), (256, 257, 255), (256, 255, 254), (258, 259, 257), (258, 257, 256), (260, 261, 259), (260, 259, 258), (262, 263, 261), (262, 261, 260), (264, 265, 263), (264, 263, 262), (266, 267, 265), (266, 265, 264), (268, 269, 267), (268, 267, 266), (270, 271, 269), (270, 269, 268), (272, 273, 271), (272, 271, 270), (274, 275, 273), (274, 273, 272), (276, 277, 275), (276, 275, 274), (278, 279, 277), (278, 277, 276), (280, 281, 279), (280, 279, 278), (282, 283, 284), (282, 284, 285), (286, 282, 285), (286, 285, 287), (288, 286, 287), (288, 287, 289), (290, 288, 289), (290, 289, 291), (292, 290, 291), (292, 291, 293), (294, 292, 293), (294, 293, 295), (294, 235, 234), (294, 234, 295), (296, 297, 298), (296, 298, 299), (300, 296, 299), (300, 299, 301), (302, 300, 301), (302, 301, 303), (304, 302, 303), (304, 303, 305), (306, 304, 305), (306, 305, 307), (308, 306, 307), (308, 307, 309), (310, 308, 309), (310, 309, 311), (312, 310, 311), (312, 311, 313), (314, 312, 313), (314, 313, 315), (316, 314, 315), (316, 315, 317), (318, 316, 317), (318, 317, 319), (320, 318, 319), (320, 319, 321), (322, 320, 321), (322, 321, 323), (324, 322, 323), (324, 323, 325), (326, 324, 325), (326, 325, 327), (328, 326, 327), (328, 327, 329), (330, 328, 329), (330, 329, 331), (332, 330, 331), (332, 331, 333), (334, 332, 333), (334, 333, 335), (336, 334, 335), (336, 335, 337), (338, 336, 337), (338, 337, 339), (340, 338, 339), (340, 339, 341), (342, 340, 341), (342, 341, 343), (344, 342, 343), (344, 343, 345), (346, 344, 345), (346, 345, 347), (348, 346, 347), (348, 347, 349), (350, 348, 349), (350, 349, 351), (352, 350, 351), (352, 351, 353), (354, 352, 353), (354, 353, 355), (356, 354, 355), (356, 355, 357), (358, 356, 357), (358, 357, 359), (358, 359, 298), (358, 298, 297), (283, 284, 281), (283, 281, 280), (360, 361, 362), (360, 362, 363), (364, 360, 363), (364, 363, 365), (366, 364, 365), (366, 365, 367), (368, 366, 367), (368, 367, 369), (370, 368, 369), (370, 369, 371), (372, 370, 371), (372, 371, 373), (374, 372, 373), (374, 373, 375), (376, 374, 375), (376, 375, 377), (378, 376, 377), (378, 377, 379), (380, 378, 379), (380, 379, 381), (382, 380, 381), (382, 381, 383), (384, 382, 383), (384, 383, 385), (386, 384, 385), (386, 385, 387), (388, 386, 387), (388, 387, 389), (390, 388, 389), (390, 389, 391), (392, 390, 391), (392, 391, 393), (394, 392, 393), (394, 393, 395), (396, 394, 395), (396, 395, 397), (398, 396, 397), (398, 397, 399), (400, 398, 399), (400, 399, 401), (402, 400, 401), (402, 401, 403), (404, 402, 403), (404, 403, 405), (406, 404, 405), (406, 405, 407), (408, 406, 407), (408, 407, 409), (410, 408, 409), (410, 409, 411), (412, 410, 411), (412, 411, 413), (414, 412, 413), (414, 413, 415), (416, 414, 415), (416, 415, 417), (418, 416, 417), (418, 417, 419), (420, 418, 419), (420, 419, 421), (422, 420, 421), (422, 421, 423), (422, 423, 362), (422, 362, 361), (424, 425, 426), (424, 426, 427), (427, 426, 428), (427, 428, 429), (429, 428, 430), (429, 430, 431), (431, 430, 432), (431, 432, 433), (433, 432, 434), (433, 434, 435), (435, 434, 436), (435, 436, 437), (437, 436, 438), (437, 438, 439), (439, 438, 440), (439, 440, 441), (441, 440, 442), (441, 442, 443), (443, 442, 444), (443, 444, 445), (445, 444, 446), (445, 446, 447), (447, 446, 448), (447, 448, 449), (449, 448, 450), (449, 450, 451), (451, 450, 452), (451, 452, 453), (453, 452, 454), (453, 454, 455), (456, 457, 455), (456, 455, 454), (457, 456, 458), (457, 458, 459), (459, 458, 460), (459, 460, 461), (461, 460, 462), (461, 462, 463), (463, 462, 464), (463, 464, 465), (465, 464, 466), (465, 466, 467), (467, 466, 468), (467, 468, 469), (469, 468, 470), (469, 470, 471), (471, 470, 472), (471, 472, 473), (473, 472, 474), (473, 474, 475), (475, 474, 476), (475, 476, 477), (477, 476, 478), (477, 478, 479), (479, 478, 480), (479, 480, 481), (481, 480, 482), (481, 482, 483), (483, 482, 484), (483, 484, 485), (485, 484, 486), (485, 486, 487), (424, 487, 486), (424, 486, 425), (488, 489, 490), (488, 490, 491), (492, 488, 491), (492, 491, 493), (494, 492, 493), (494, 493, 495), (496, 494, 495), (496, 495, 497), (498, 496, 497), (498, 497, 499), (500, 498, 499), (500, 499, 501), (502, 500, 501), (502, 501, 503), (504, 502, 503), (504, 503, 505), (506, 504, 505), (506, 505, 507), (508, 506, 507), (508, 507, 509), (510, 508, 509), (510, 509, 511), (512, 510, 511), (512, 511, 513), (514, 512, 513), (514, 513, 515), (516, 514, 515), (516, 515, 517), (518, 516, 517), (518, 517, 519), (520, 518, 519), (520, 519, 521), (522, 520, 521), (522, 521, 523), (524, 522, 523), (524, 523, 525), (526, 524, 525), (526, 525, 527), (528, 526, 527), (528, 527, 529), (530, 528, 529), (530, 529, 531), (532, 530, 531), (532, 531, 533), (534, 535, 536), (534, 536, 537), (538, 534, 537), (538, 537, 539), (540, 538, 539), (540, 539, 541), (542, 540, 541), (542, 541, 543), (544, 542, 543), (544, 543, 545), (546, 544, 545), (546, 545, 547), (548, 546, 547), (548, 547, 549), (550, 548, 549), (550, 549, 551), (550, 551, 490), (550, 490, 489), (552, 553, 554), (552, 554, 555), (556, 554, 553), (556, 553, 557), (558, 556, 557), (558, 557, 559), (560, 558, 559), (560, 559, 561), (562, 560, 561), (562, 561, 563), (564, 562, 563), (564, 563, 565), (566, 564, 565), (566, 565, 567), (568, 566, 567), (568, 567, 569), (570, 568, 569), (570, 569, 571), (572, 570, 571), (572, 571, 573), (574, 572, 573), (574, 573, 575), (576, 574, 575), (576, 575, 577), (578, 576, 577), (578, 577, 579), (580, 578, 579), (580, 579, 581), (582, 580, 581), (582, 581, 583), (584, 582, 583), (584, 583, 585), (586, 584, 585), (586, 585, 587), (588, 586, 587), (588, 587, 589), (590, 588, 589), (590, 589, 591), (592, 590, 591), (592, 591, 593), (594, 592, 593), (594, 593, 595), (596, 594, 595), (596, 595, 597), (598, 596, 597), (598, 597, 599), (600, 598, 599), (600, 599, 601), (602, 600, 601), (602, 601, 603), (604, 602, 603), (604, 603, 605), (606, 604, 605), (606, 605, 607), (608, 606, 607), (608, 607, 609), (610, 608, 609), (610, 609, 611), (612, 610, 611), (612, 611, 613), (614, 612, 613), (614, 613, 615), (615, 552, 555), (615, 555, 614), (535, 532, 533), (535, 533, 536), (616, 120, 118), (616, 118, 617), (618, 122, 120), (618, 120, 616), (619, 124, 122), (619, 122, 618), (620, 126, 124), (620, 124, 619), (621, 128, 126), (621, 126, 620), (622, 130, 128), (622, 128, 621), (623, 132, 130), (623, 130, 622), (624, 134, 132), (624, 132, 623), (625, 74, 134), (625, 134, 624), (626, 75, 74), (626, 74, 625), (627, 76, 75), (627, 75, 626), (628, 78, 76), (628, 76, 627), (629, 80, 78), (629, 78, 628), (630, 82, 80), (630, 80, 629), (631, 84, 82), (631, 82, 630), (632, 86, 84), (632, 84, 631), (633, 88, 86), (633, 86, 632), (634, 90, 88), (634, 88, 633), (635, 92, 90), (635, 90, 634), (636, 94, 92), (636, 92, 635), (637, 96, 94), (637, 94, 636), (638, 98, 96), (638, 96, 637), (639, 100, 98), (639, 98, 638), (640, 102, 100), (640, 100, 639), (641, 104, 102), (641, 102, 640), (642, 106, 104), (642, 104, 641), (643, 108, 106), (643, 106, 642), (644, 110, 108), (644, 108, 643), (645, 112, 110), (645, 110, 644), (646, 114, 112), (646, 112, 645), (647, 116, 114), (647, 114, 646), (647, 617, 118), (647, 118, 116), (648, 649, 119), (648, 119, 121), (650, 648, 121), (650, 121, 123), (651, 650, 123), (651, 123, 125), (652, 651, 125), (652, 125, 127), (653, 652, 127), (653, 127, 129), (654, 653, 129), (654, 129, 131), (655, 654, 131), (655, 131, 133), (656, 655, 133), (656, 133, 135), (657, 656, 135), (657, 135, 73), (658, 657, 73), (658, 73, 72), (659, 658, 72), (659, 72, 77), (660, 659, 77), (660, 77, 79), (661, 660, 79), (661, 79, 81), (662, 661, 81), (662, 81, 83), (663, 662, 83), (663, 83, 85), (664, 663, 85), (664, 85, 87), (665, 664, 87), (665, 87, 89), (666, 665, 89), (666, 89, 91), (667, 666, 91), (667, 91, 93), (668, 667, 93), (668, 93, 95), (669, 668, 95), (669, 95, 97), (670, 669, 97), (670, 97, 99), (671, 670, 99), (671, 99, 101), (672, 671, 101), (672, 101, 103), (673, 672, 103), (673, 103, 105), (674, 673, 105), (674, 105, 107), (675, 674, 107), (675, 107, 109), (676, 675, 109), (676, 109, 111), (677, 676, 111), (677, 111, 113), (678, 677, 113), (678, 113, 115), (679, 678, 115), (679, 115, 117), (679, 117, 119), (679, 119, 649), (71, 9, 680), (71, 680, 681), (68, 71, 681), (68, 681, 682), (67, 68, 682), (67, 682, 683), (64, 67, 683), (64, 683, 684), (63, 64, 684), (63, 684, 685), (60, 63, 685), (60, 685, 686), (59, 60, 686), (59, 686, 687), (56, 59, 687), (56, 687, 688), (55, 56, 688), (55, 688, 689), (52, 55, 689), (52, 689, 690), (51, 52, 690), (51, 690, 691), (48, 51, 691), (48, 691, 692), (47, 48, 692), (47, 692, 693), (44, 47, 693), (44, 693, 694), (43, 44, 694), (43, 694, 695), (40, 43, 695), (40, 695, 696), (39, 40, 696), (39, 696, 697), (36, 39, 697), (36, 697, 698), (35, 36, 698), (35, 698, 699), (32, 35, 699), (32, 699, 700), (31, 32, 700), (31, 700, 701), (28, 31, 701), (28, 701, 702), (27, 28, 702), (27, 702, 703), (24, 27, 703), (24, 703, 704), (23, 24, 704), (23, 704, 705), (20, 23, 705), (20, 705, 706), (19, 20, 706), (19, 706, 707), (16, 19, 707), (16, 707, 708), (15, 16, 708), (15, 708, 709), (12, 15, 709), (12, 709, 710), (8, 12, 710), (8, 710, 711), (8, 711, 680), (8, 680, 9), (70, 712, 713), (70, 713, 10), (69, 714, 712), (69, 712, 70), (66, 715, 714), (66, 714, 69), (65, 716, 715), (65, 715, 66), (62, 717, 716), (62, 716, 65), (61, 718, 717), (61, 717, 62), (58, 719, 718), (58, 718, 61), (57, 720, 719), (57, 719, 58), (54, 721, 720), (54, 720, 57), (53, 722, 721), (53, 721, 54), (50, 723, 722), (50, 722, 53), (49, 724, 723), (49, 723, 50), (46, 725, 724), (46, 724, 49), (45, 726, 725), (45, 725, 46), (41, 727, 728), (41, 728, 42), (38, 729, 727), (38, 727, 41), (37, 730, 729), (37, 729, 38), (34, 731, 730), (34, 730, 37), (33, 732, 731), (33, 731, 34), (30, 733, 732), (30, 732, 33), (29, 734, 733), (29, 733, 30), (26, 735, 734), (26, 734, 29), (25, 736, 735), (25, 735, 26), (22, 737, 736), (22, 736, 25), (21, 738, 737), (21, 737, 22), (18, 739, 738), (18, 738, 21), (17, 740, 739), (17, 739, 18), (14, 741, 740), (14, 740, 17), (13, 742, 741), (13, 741, 14), (11, 743, 742), (11, 742, 13), (11, 10, 713), (11, 713, 743), (42, 728, 726), (42, 726, 45), (681, 680, 713), (681, 713, 712), (682, 681, 712), (682, 712, 714), (683, 682, 714), (683, 714, 715), (684, 683, 715), (684, 715, 716), (685, 684, 716), (685, 716, 717), (686, 685, 717), (686, 717, 718), (687, 686, 718), (687, 718, 719), (688, 687, 719), (688, 719, 720), (689, 688, 720), (689, 720, 721), (690, 689, 721), (690, 721, 722), (691, 690, 722), (691, 722, 723), (692, 691, 723), (692, 723, 724), (693, 692, 724), (693, 724, 725), (694, 693, 725), (694, 725, 726), (695, 694, 726), (695, 726, 728), (696, 695, 728), (696, 728, 727), (697, 696, 727), (697, 727, 729), (698, 697, 729), (698, 729, 730), (699, 698, 730), (699, 730, 731), (700, 699, 731), (700, 731, 732), (701, 700, 732), (701, 732, 733), (702, 701, 733), (702, 733, 734), (703, 702, 734), (703, 734, 735), (704, 703, 735), (704, 735, 736), (705, 704, 736), (705, 736, 737), (706, 705, 737), (706, 737, 738), (707, 706, 738), (707, 738, 739), (708, 707, 739), (708, 739, 740), (709, 708, 740), (709, 740, 741), (710, 709, 741), (710, 741, 742), (711, 710, 742), (711, 742, 743), (711, 743, 713), (711, 713, 680), (233, 299, 298), (233, 298, 234), (237, 301, 299), (237, 299, 233), (239, 303, 301), (239, 301, 237), (241, 305, 303), (241, 303, 239), (243, 307, 305), (243, 305, 241), (245, 309, 307), (245, 307, 243), (247, 311, 309), (247, 309, 245), (249, 313, 311), (249, 311, 247), (251, 315, 313), (251, 313, 249), (253, 317, 315), (253, 315, 251), (255, 319, 317), (255, 317, 253), (257, 321, 319), (257, 319, 255), (259, 323, 321), (259, 321, 257), (261, 325, 323), (261, 323, 259), (263, 327, 325), (263, 325, 261), (265, 329, 327), (265, 327, 263), (267, 331, 329), (267, 329, 265), (269, 333, 331), (269, 331, 267), (271, 335, 333), (271, 333, 269), (273, 337, 335), (273, 335, 271), (275, 339, 337), (275, 337, 273), (277, 341, 339), (277, 339, 275), (279, 343, 341), (279, 341, 277), (281, 345, 343), (281, 343, 279), (347, 345, 281), (347, 281, 284), (285, 284, 347), (285, 347, 349), (287, 285, 349), (287, 349, 351), (289, 287, 351), (289, 351, 353), (291, 289, 353), (291, 353, 355), (293, 291, 355), (293, 355, 357), (295, 293, 357), (295, 357, 359), (295, 234, 298), (295, 298, 359), (363, 362, 456), (363, 456, 458), (365, 363, 458), (365, 458, 460), (367, 365, 460), (367, 460, 462), (369, 367, 462), (369, 462, 464), (371, 369, 464), (371, 464, 466), (373, 371, 466), (373, 466, 468), (375, 373, 468), (375, 468, 470), (377, 375, 470), (377, 470, 472), (379, 377, 472), (379, 472, 474), (381, 379, 474), (381, 474, 476), (383, 381, 476), (383, 476, 478), (385, 383, 478), (385, 478, 480), (387, 385, 480), (387, 480, 482), (389, 387, 482), (389, 482, 484), (391, 389, 484), (391, 484, 486), (393, 391, 486), (393, 486, 425), (395, 393, 425), (395, 425, 426), (397, 395, 426), (397, 426, 428), (399, 397, 428), (399, 428, 430), (401, 399, 430), (401, 430, 432), (403, 401, 432), (403, 432, 434), (405, 403, 434), (405, 434, 436), (407, 405, 436), (407, 436, 438), (409, 407, 438), (409, 438, 440), (411, 409, 440), (411, 440, 442), (413, 411, 442), (413, 442, 444), (415, 413, 444), (415, 444, 446), (417, 415, 446), (417, 446, 448), (419, 417, 448), (419, 448, 450), (421, 419, 450), (421, 450, 452), (423, 421, 452), (423, 452, 454), (744, 745, 746), (744, 746, 747), (745, 744, 748), (745, 748, 749), (750, 751, 749), (750, 749, 748), (750, 752, 753), (750, 753, 751), (752, 754, 755), (752, 755, 753), (755, 754, 756), (755, 756, 757), (757, 756, 758), (757, 758, 759), (758, 760, 761), (758, 761, 759), (762, 763, 761), (762, 761, 760), (763, 762, 764), (763, 764, 765), (766, 767, 765), (766, 765, 764), (766, 768, 769), (766, 769, 767), (490, 555, 554), (490, 554, 491), (493, 491, 554), (493, 554, 556), (495, 493, 556), (495, 556, 558), (497, 495, 558), (497, 558, 560), (499, 497, 560), (499, 560, 562), (501, 499, 562), (501, 562, 564), (503, 501, 564), (503, 564, 566), (505, 503, 566), (505, 566, 568), (507, 505, 568), (507, 568, 570), (509, 507, 570), (509, 570, 572), (511, 509, 572), (511, 572, 574), (513, 511, 574), (513, 574, 576), (515, 513, 576), (515, 576, 578), (517, 515, 578), (517, 578, 580), (519, 517, 580), (519, 580, 582), (521, 519, 582), (521, 582, 584), (523, 521, 584), (523, 584, 586), (525, 523, 586), (525, 586, 588), (527, 525, 588), (527, 588, 590), (529, 527, 590), (529, 590, 592), (531, 529, 592), (531, 592, 594), (533, 531, 594), (533, 594, 596), (598, 536, 533), (598, 533, 596), (537, 536, 598), (537, 598, 600), (539, 537, 600), (539, 600, 602), (541, 539, 602), (541, 602, 604), (543, 541, 604), (543, 604, 606), (545, 543, 606), (545, 606, 608), (547, 545, 608), (547, 608, 610), (549, 547, 610), (549, 610, 612), (551, 549, 612), (551, 612, 614), (551, 614, 555), (551, 555, 490), (70, 10, 617), (70, 617, 647), (69, 70, 647), (69, 647, 646), (66, 69, 646), (66, 646, 645), (65, 66, 645), (65, 645, 644), (62, 65, 644), (62, 644, 643), (61, 62, 643), (61, 643, 642), (58, 61, 642), (58, 642, 641), (57, 58, 641), (57, 641, 640), (54, 57, 640), (54, 640, 639), (53, 54, 639), (53, 639, 638), (50, 53, 638), (50, 638, 637), (49, 50, 637), (49, 637, 636), (46, 49, 636), (46, 636, 635), (45, 46, 635), (45, 635, 634), (632, 41, 42), (42, 45, 634), (633, 632, 42), (634, 633, 42), (770, 632, 41), (770, 41, 4), (771, 2, 10), (771, 10, 617), (38, 41, 4), (2, 10, 11), (2, 11, 13), (37, 38, 4), (34, 37, 4), (2, 13, 14), (2, 14, 17), (34, 4, 2), (33, 34, 2), (2, 17, 18), (2, 18, 21), (30, 33, 2), (29, 30, 2), (2, 21, 22), (2, 22, 25), (26, 29, 2), (2, 25, 26), (494, 496, 771), (771, 617, 616), (771, 616, 618), (492, 494, 771), (488, 492, 771), (771, 618, 619), (771, 619, 620), (489, 488, 771), (550, 489, 771), (771, 620, 621), (771, 621, 622), (548, 550, 771), (548, 771, 622), (548, 622, 623), (546, 548, 623), (546, 623, 624), (544, 546, 624), (544, 624, 625), (542, 544, 625), (542, 625, 626), (540, 542, 626), (540, 626, 627), (538, 540, 627), (538, 627, 628), (534, 538, 628), (534, 628, 629), (535, 534, 629), (535, 629, 630), (532, 535, 630), (631, 632, 770), (532, 630, 631), (770, 528, 530), (530, 532, 631), (631, 770, 530), (772, 768, 766), (772, 766, 764), (773, 774, 775), (776, 773, 775), (775, 772, 764), (775, 764, 762), (777, 776, 775), (747, 777, 775), (775, 762, 760), (775, 760, 758), (744, 747, 775), (748, 744, 775), (775, 758, 756), (775, 756, 754), (750, 748, 775), (775, 754, 752), (775, 752, 750), (775, 7, 361), (772, 392, 1), (422, 361, 7), (1, 392, 394), (1, 394, 396), (422, 7, 1), (420, 422, 1), (1, 396, 398), (1, 398, 400), (418, 420, 1), (416, 418, 1), (1, 400, 402), (1, 402, 404), (414, 416, 1), (412, 414, 1), (1, 404, 406), (1, 406, 408), (410, 412, 1), (1, 408, 410), (225, 224, 2), (2, 4, 208), (2, 208, 207), (226, 225, 2), (228, 226, 2), (2, 207, 206), (2, 206, 205), (227, 228, 2), (229, 227, 2), (2, 205, 204), (2, 204, 203), (230, 229, 2), (231, 230, 2), (2, 203, 202), (2, 202, 201), (200, 231, 2), (2, 201, 200), (4, 7, 248), (4, 248, 208), (2, 1, 280), (2, 280, 224), (283, 280, 224), (283, 224, 223), (282, 283, 223), (282, 223, 221), (286, 282, 221), (286, 221, 222), (288, 286, 222), (288, 222, 220), (290, 288, 220), (290, 220, 219), (292, 290, 219), (292, 219, 218), (294, 292, 218), (294, 218, 217), (235, 294, 217), (235, 217, 216), (232, 235, 216), (232, 216, 215), (236, 232, 215), (236, 215, 214), (238, 236, 214), (238, 214, 213), (240, 238, 213), (240, 213, 212), (242, 240, 212), (242, 212, 211), (244, 242, 211), (244, 211, 210), (208, 248, 246), (246, 244, 210), (209, 208, 246), (210, 209, 246), (250, 248, 7), (1, 280, 278), (1, 278, 276), (252, 250, 7), (254, 252, 7), (1, 276, 274), (1, 274, 272), (254, 7, 1), (256, 254, 1), (1, 272, 270), (1, 270, 268), (258, 256, 1), (260, 258, 1), (1, 268, 266), (1, 266, 264), (262, 260, 1), (1, 264, 262), (778, 779, 138), (778, 138, 141), (778, 141, 143), (778, 143, 780), (781, 780, 143), (781, 143, 145), (781, 145, 147), (781, 147, 782), (783, 782, 147), (783, 147, 149), (783, 149, 151), (783, 151, 784), (785, 784, 151), (785, 151, 153), (785, 153, 155), (785, 155, 786), (787, 786, 155), (787, 155, 157), (787, 157, 159), (787, 159, 788), (788, 159, 161), (788, 161, 789), (789, 161, 163), (789, 163, 790), (791, 790, 163), (791, 163, 165), (791, 165, 167), (791, 167, 792), (793, 792, 167), (793, 167, 169), (793, 169, 171), (793, 171, 794), (795, 794, 171), (795, 171, 173), (795, 173, 175), (795, 175, 796), (797, 796, 175), (797, 175, 177), (797, 177, 179), (797, 179, 798), (799, 798, 179), (799, 179, 181), (800, 799, 181), (800, 181, 199), (801, 800, 199), (801, 199, 197), (801, 197, 195), (801, 195, 802), (803, 802, 195), (803, 195, 193), (803, 193, 191), (803, 191, 804), (805, 804, 191), (805, 191, 189), (805, 189, 187), (805, 187, 806), (807, 806, 187), (807, 187, 185), (807, 185, 183), (807, 183, 808), (809, 808, 183), (809, 183, 139), (809, 139, 138), (809, 138, 779), (777, 747, 746), (777, 746, 810), (811, 776, 777), (811, 777, 810), (812, 773, 776), (812, 776, 811), (773, 812, 813), (773, 813, 774), (814, 774, 813), (814, 813, 815), (814, 815, 816), (814, 816, 817), (818, 817, 816), (818, 816, 819), (818, 819, 820), (818, 820, 821), (822, 821, 820), (822, 820, 823), (824, 825, 822), (824, 822, 823), (826, 827, 825), (826, 825, 824), (828, 827, 826), (828, 826, 829), (830, 828, 829), (830, 829, 831), (830, 831, 832), (830, 832, 833), (834, 835, 833), (834, 833, 832), (836, 835, 834), (836, 834, 837), (838, 836, 837), (838, 837, 839), (840, 841, 838), (840, 838, 839), (842, 841, 840), (842, 840, 843), (768, 842, 843), (768, 843, 769), (844, 845, 846), (844, 846, 847), (848, 845, 844), (848, 844, 849), (850, 848, 849), (850, 849, 851), (850, 851, 852), (850, 852, 853), (854, 853, 852), (854, 852, 855), (856, 854, 855), (856, 855, 857), (858, 856, 857), (858, 857, 859), (858, 859, 860), (858, 860, 861), (862, 861, 860), (862, 860, 863), (862, 863, 864), (862, 864, 865), (866, 865, 864), (866, 864, 867), (868, 869, 866), (868, 866, 867), (870, 871, 869), (870, 869, 868), (872, 873, 871), (872, 871, 870), (874, 873, 872), (874, 872, 875), (874, 875, 876), (874, 876, 877), (878, 879, 877), (878, 877, 876), (879, 878, 880), (879, 880, 881), (882, 881, 880), (882, 880, 883), (882, 883, 884), (882, 884, 885), (886, 885, 884), (886, 884, 887), (888, 886, 887), (888, 887, 889), (890, 888, 889), (890, 889, 891), (892, 893, 890), (892, 890, 891), (894, 893, 892), (894, 892, 895), (894, 895, 896), (894, 896, 897), (898, 897, 896), (898, 896, 899), (898, 899, 900), (898, 900, 901), (902, 903, 901), (902, 901, 900), (903, 902, 904), (903, 904, 905), (906, 905, 904), (906, 904, 907), (846, 906, 907), (846, 907, 847), (390, 392, 772), (775, 361, 360), (775, 360, 364), (390, 772, 775), (388, 390, 775), (775, 364, 366), (775, 366, 368), (386, 388, 775), (384, 386, 775), (775, 368, 370), (775, 370, 372), (382, 384, 775), (380, 382, 775), (775, 372, 374), (775, 374, 376), (378, 380, 775), (376, 378, 775), (526, 528, 770), (770, 774, 814), (770, 814, 817), (524, 526, 770), (522, 524, 770), (770, 817, 818), (770, 818, 821), (520, 522, 770), (518, 520, 770), (770, 821, 822), (770, 822, 825), (516, 518, 770), (516, 770, 825), (516, 825, 827), (514, 516, 827), (514, 827, 828), (512, 514, 828), (512, 828, 830), (510, 512, 830), (510, 830, 833), (508, 510, 833), (508, 833, 835), (506, 508, 835), (506, 835, 836), (504, 506, 836), (504, 836, 838), (504, 838, 841), (842, 768, 771), (504, 841, 842), (504, 842, 771), (771, 496, 498), (771, 498, 500), (502, 504, 771), (500, 502, 771), (774, 770, 775), (768, 772, 771), (3, 2, 771), (3, 771, 908), (908, 771, 772), (908, 772, 909), (0, 909, 772), (0, 772, 1), (770, 910, 911), (770, 911, 775), (770, 4, 5), (770, 5, 910), (775, 911, 6), (775, 6, 7), (831, 829, 847), (831, 847, 844), (832, 831, 844), (832, 844, 849), (834, 832, 849), (834, 849, 851), (834, 851, 852), (834, 852, 837), (839, 837, 852), (839, 852, 855), (840, 839, 855), (840, 855, 857), (843, 840, 857), (843, 857, 859), (843, 859, 860), (843, 860, 769), (767, 769, 860), (767, 860, 863), (767, 863, 864), (767, 864, 765), (763, 765, 864), (763, 864, 867), (761, 763, 867), (761, 867, 868), (759, 761, 868), (759, 868, 870), (757, 759, 870), (757, 870, 872), (755, 757, 872), (755, 872, 875), (755, 875, 876), (755, 876, 753), (751, 753, 876), (751, 876, 878), (751, 878, 880), (751, 880, 749), (745, 749, 880), (745, 880, 883), (745, 883, 884), (745, 884, 746), (810, 746, 884), (810, 884, 887), (811, 810, 887), (811, 887, 889), (812, 811, 889), (812, 889, 891), (813, 812, 891), (813, 891, 892), (815, 813, 892), (815, 892, 895), (815, 895, 896), (815, 896, 816), (819, 816, 896), (819, 896, 899), (819, 899, 900), (819, 900, 820), (823, 820, 900), (823, 900, 902), (823, 902, 904), (823, 904, 824), (826, 824, 904), (826, 904, 907), (826, 907, 847), (826, 847, 829), (5, 3, 908), (5, 908, 910), (6, 911, 909), (6, 909, 0), (908, 909, 911), (908, 911, 910), (456, 362, 454), (423, 454, 362)])
me_truss_v1_3.update()

# ---- objects
ob_truss_v1_3 = bpy.data.objects.new('truss_v1.3', me_truss_v1_3)

# ---- transforms, parenting, visibility, modifiers, constraints
ob_truss_v1_3.location = (-368.2, 0.0, 0.0)
_m = ob_truss_v1_3.modifiers.new('Boolean', 'BOOLEAN')

# ---- collection membership
col_robot.objects.link(ob_truss_v1_3)

# ---- scene / render settings (as saved in the file)
scene.frame_start = 1; scene.frame_end = 250; scene.frame_set(1)
scene.render.engine = 'BLENDER_EEVEE_NEXT'
scene.cycles.use_denoising = False
scene.cycles.samples = 128
scene.cycles.sampling_pattern = 'TABULATED_SOBOL'
scene.cycles.use_adaptive_sampling = False
scene.cycles.use_light_tree = False
scene.view_settings.view_transform = 'Filmic'
scene.unit_settings.scale_length = 0.001
bpy.context.view_layer.update()

# ---- added for rendering (the .blend has no active camera and no usable light): camera, sun
cam_auto = bpy.data.cameras.new('AutoCamera')
cam_auto.lens = 50.0
cam_auto.sensor_width = 36.0
cam_auto.clip_end = 5624.92
ob_auto_camera = bpy.data.objects.new('AutoCamera', cam_auto)
scene.collection.objects.link(ob_auto_camera)
ob_auto_camera.location = (-170.148, -374.269, 256.906)
ob_auto_camera.rotation_euler = (1.09748, -7.21219e-08, 0.694738)
scene.camera = ob_auto_camera
light_auto_sun = bpy.data.lights.new('AutoSun', 'SUN')
light_auto_sun.energy = 3.0
light_auto_sun.angle = 0.0523599
ob_auto_sun = bpy.data.objects.new('AutoSun', light_auto_sun)
scene.collection.objects.link(ob_auto_sun)
ob_auto_sun.rotation_euler = (0.872665, 0.174533, 0.523599)
bpy.context.view_layer.update()
